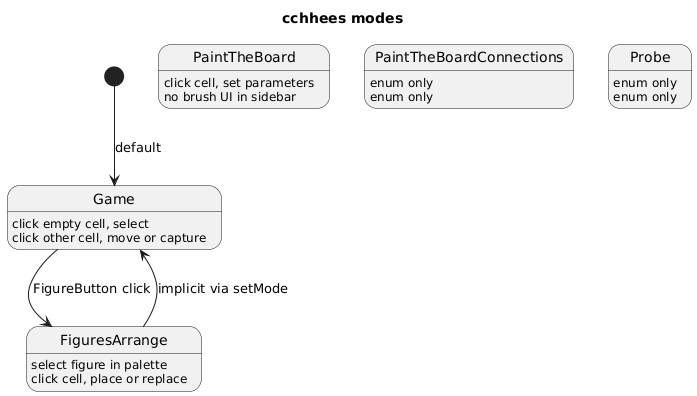

The diagram above was rendered by PlantUML. Its source (embedded in the PNG):
@startuml cchhees-state-machine

title cchhees modes

[*] --> Game : default

state Game {
  Game : click empty cell, select
  Game : click other cell, move or capture
}

state FiguresArrange {
  FiguresArrange : select figure in palette
  FiguresArrange : click cell, place or replace
}

state PaintTheBoard {
  PaintTheBoard : click cell, set parameters
  PaintTheBoard : no brush UI in sidebar
}

state PaintTheBoardConnections <<unused>> {
  PaintTheBoardConnections : enum only
}

state Probe <<unused>> {
  Probe : enum only
}

state PaintTheBoardConnections <<unused>> {
  PaintTheBoardConnections : enum only
}

state Probe <<unused>> {
  Probe : enum only
}

Game --> FiguresArrange : FigureButton click
FiguresArrange --> Game : implicit via setMode

@enduml